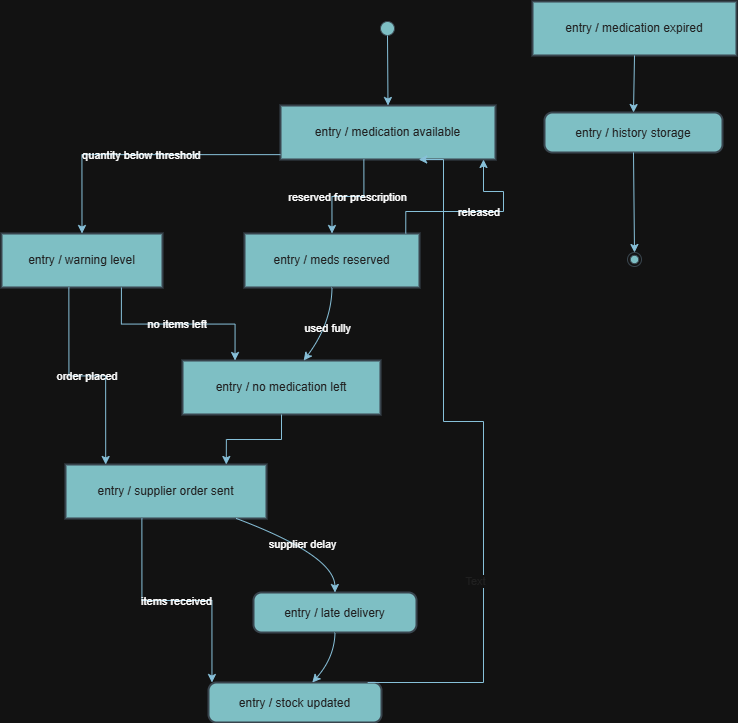

The diagram above was exported from draw.io. Its source (the exported page's mxGraphModel, read from the mxfile embedded in the PNG):
<mxGraphModel dx="1516" dy="940" grid="1" gridSize="10" guides="1" tooltips="1" connect="1" arrows="1" fold="1" page="1" pageScale="1" pageWidth="850" pageHeight="1100" math="0" shadow="0">
  <root>
    <mxCell id="0" />
    <mxCell id="1" parent="0" />
    <mxCell id="bu4DyctBrtz2e2qrQX4b-1" parent="1" style="ellipse;fillColor=#09555B;fontColor=#EEEEEE;labelBackgroundColor=none;strokeColor=#BAC8D3;" value="" vertex="1">
      <mxGeometry height="14" width="14" x="437" y="270" as="geometry" />
    </mxCell>
    <mxCell id="bu4DyctBrtz2e2qrQX4b-2" parent="1" style="whiteSpace=wrap;strokeWidth=2;fillColor=#09555B;strokeColor=#BAC8D3;fontColor=#EEEEEE;labelBackgroundColor=none;" value="entry / medication available" vertex="1">
      <mxGeometry height="54" width="215" x="337" y="354" as="geometry" />
    </mxCell>
    <mxCell id="bu4DyctBrtz2e2qrQX4b-3" parent="1" style="whiteSpace=wrap;strokeWidth=2;fillColor=#09555B;strokeColor=#BAC8D3;fontColor=#EEEEEE;labelBackgroundColor=none;" value="entry / warning level" vertex="1">
      <mxGeometry height="54" width="161" x="58" y="482" as="geometry" />
    </mxCell>
    <mxCell id="bu4DyctBrtz2e2qrQX4b-4" parent="1" style="whiteSpace=wrap;strokeWidth=2;fillColor=#09555B;strokeColor=#BAC8D3;fontColor=#EEEEEE;labelBackgroundColor=none;" value="entry / meds reserved" vertex="1">
      <mxGeometry height="54" width="175" x="301" y="482" as="geometry" />
    </mxCell>
    <mxCell id="bu4DyctBrtz2e2qrQX4b-5" parent="1" style="whiteSpace=wrap;strokeWidth=2;fillColor=#09555B;strokeColor=#BAC8D3;fontColor=#EEEEEE;labelBackgroundColor=none;" value="entry / no medication left" vertex="1">
      <mxGeometry height="54" width="198" x="239" y="609" as="geometry" />
    </mxCell>
    <mxCell id="bu4DyctBrtz2e2qrQX4b-6" parent="1" style="whiteSpace=wrap;strokeWidth=2;fillColor=#09555B;strokeColor=#BAC8D3;fontColor=#EEEEEE;labelBackgroundColor=none;" value="entry / supplier order sent" vertex="1">
      <mxGeometry height="54" width="201" x="122" y="713" as="geometry" />
    </mxCell>
    <mxCell id="bu4DyctBrtz2e2qrQX4b-7" parent="1" style="rounded=1;arcSize=20;strokeWidth=2;fillColor=#09555B;strokeColor=#BAC8D3;fontColor=#EEEEEE;labelBackgroundColor=none;" value="entry / stock updated" vertex="1">
      <mxGeometry height="40" width="173" x="265" y="931" as="geometry" />
    </mxCell>
    <mxCell id="bu4DyctBrtz2e2qrQX4b-8" parent="1" style="rounded=1;arcSize=20;strokeWidth=2;fillColor=#09555B;strokeColor=#BAC8D3;fontColor=#EEEEEE;labelBackgroundColor=none;" value="entry / late delivery" vertex="1">
      <mxGeometry height="40" width="163" x="310" y="841" as="geometry" />
    </mxCell>
    <mxCell id="bu4DyctBrtz2e2qrQX4b-9" parent="1" style="whiteSpace=wrap;strokeWidth=2;fillColor=#09555B;strokeColor=#BAC8D3;fontColor=#EEEEEE;labelBackgroundColor=none;" value="entry / medication expired" vertex="1">
      <mxGeometry height="54" width="204" x="589" y="250" as="geometry" />
    </mxCell>
    <mxCell id="bu4DyctBrtz2e2qrQX4b-10" parent="1" style="rounded=1;arcSize=20;strokeWidth=2;fillColor=#09555B;strokeColor=#BAC8D3;fontColor=#EEEEEE;labelBackgroundColor=none;" value="entry / history storage" vertex="1">
      <mxGeometry height="40" width="178" x="601" y="361" as="geometry" />
    </mxCell>
    <mxCell id="bu4DyctBrtz2e2qrQX4b-11" parent="1" style="ellipse;shape=endState;fillColor=#09555B;fontColor=#EEEEEE;labelBackgroundColor=none;strokeColor=#BAC8D3;" value="" vertex="1">
      <mxGeometry height="14" width="14" x="684" y="501" as="geometry" />
    </mxCell>
    <mxCell id="bu4DyctBrtz2e2qrQX4b-12" edge="1" parent="1" source="bu4DyctBrtz2e2qrQX4b-1" style="curved=1;startArrow=none;;fillColor=none;;exitX=0.51;exitY=0.99;entryX=0.5;entryY=0;rounded=0;labelBackgroundColor=none;strokeColor=#0B4D6A;fontColor=default;" target="bu4DyctBrtz2e2qrQX4b-2" value="">
      <mxGeometry relative="1" as="geometry">
        <Array as="points" />
      </mxGeometry>
    </mxCell>
    <mxCell id="bu4DyctBrtz2e2qrQX4b-13" edge="1" parent="1" source="bu4DyctBrtz2e2qrQX4b-2" style="startArrow=none;;fillColor=none;;exitX=0;exitY=0.91;entryX=0.5;entryY=-0.01;rounded=0;labelBackgroundColor=none;strokeColor=#0B4D6A;fontColor=default;edgeStyle=orthogonalEdgeStyle;" target="bu4DyctBrtz2e2qrQX4b-3" value="quantity below threshold">
      <mxGeometry relative="1" as="geometry" />
    </mxCell>
    <mxCell id="bu4DyctBrtz2e2qrQX4b-14" edge="1" parent="1" source="bu4DyctBrtz2e2qrQX4b-2" style="startArrow=none;;fillColor=none;;exitX=0.39;exitY=0.99;entryX=0.5;entryY=-0.01;rounded=0;labelBackgroundColor=none;strokeColor=#0B4D6A;fontColor=default;edgeStyle=orthogonalEdgeStyle;" target="bu4DyctBrtz2e2qrQX4b-4" value="reserved for prescription">
      <mxGeometry relative="1" as="geometry" />
    </mxCell>
    <mxCell id="bu4DyctBrtz2e2qrQX4b-15" edge="1" parent="1" source="bu4DyctBrtz2e2qrQX4b-4" style="startArrow=none;;fillColor=none;;exitX=0.93;exitY=-0.01;rounded=0;labelBackgroundColor=none;strokeColor=#0B4D6A;fontColor=default;edgeStyle=orthogonalEdgeStyle;" target="bu4DyctBrtz2e2qrQX4b-2" value="released">
      <mxGeometry relative="1" as="geometry">
        <Array as="points">
          <mxPoint x="462" y="460" />
          <mxPoint x="560" y="460" />
          <mxPoint x="560" y="440" />
          <mxPoint x="540" y="440" />
        </Array>
        <mxPoint x="540" y="420" as="targetPoint" />
      </mxGeometry>
    </mxCell>
    <mxCell id="bu4DyctBrtz2e2qrQX4b-27" connectable="0" parent="bu4DyctBrtz2e2qrQX4b-15" style="edgeLabel;html=1;align=center;verticalAlign=middle;resizable=0;points=[];strokeColor=#BAC8D3;fontColor=#EEEEEE;fillColor=#09555B;" value="" vertex="1">
      <mxGeometry relative="1" x="-0.6887" y="6" as="geometry">
        <mxPoint as="offset" />
      </mxGeometry>
    </mxCell>
    <mxCell id="bu4DyctBrtz2e2qrQX4b-16" edge="1" parent="1" source="bu4DyctBrtz2e2qrQX4b-4" style="curved=1;startArrow=none;;fillColor=none;;exitX=0.5;exitY=0.99;entryX=0.61;entryY=0.01;rounded=0;labelBackgroundColor=none;strokeColor=#0B4D6A;fontColor=default;" target="bu4DyctBrtz2e2qrQX4b-5" value="used fully">
      <mxGeometry relative="1" as="geometry">
        <Array as="points">
          <mxPoint x="388" y="572" />
        </Array>
      </mxGeometry>
    </mxCell>
    <mxCell id="bu4DyctBrtz2e2qrQX4b-17" edge="1" parent="1" source="bu4DyctBrtz2e2qrQX4b-3" style="startArrow=none;;fillColor=none;;exitX=0.42;exitY=0.99;entryX=0.2;entryY=0;rounded=0;labelBackgroundColor=none;strokeColor=#0B4D6A;fontColor=default;edgeStyle=orthogonalEdgeStyle;" target="bu4DyctBrtz2e2qrQX4b-6" value="order placed">
      <mxGeometry relative="1" as="geometry" />
    </mxCell>
    <mxCell id="bu4DyctBrtz2e2qrQX4b-18" edge="1" parent="1" source="bu4DyctBrtz2e2qrQX4b-3" style="startArrow=none;;fillColor=none;;exitX=0.74;exitY=0.99;entryX=0.27;entryY=0.01;rounded=0;labelBackgroundColor=none;strokeColor=#0B4D6A;fontColor=default;edgeStyle=orthogonalEdgeStyle;" target="bu4DyctBrtz2e2qrQX4b-5" value="no items left">
      <mxGeometry relative="1" as="geometry" />
    </mxCell>
    <mxCell id="bu4DyctBrtz2e2qrQX4b-19" edge="1" parent="1" source="bu4DyctBrtz2e2qrQX4b-6" style="startArrow=none;;fillColor=none;;exitX=0.38;exitY=1;entryX=0.02;entryY=0;rounded=0;labelBackgroundColor=none;strokeColor=#0B4D6A;fontColor=default;edgeStyle=orthogonalEdgeStyle;" target="bu4DyctBrtz2e2qrQX4b-7" value="items received">
      <mxGeometry relative="1" as="geometry" />
    </mxCell>
    <mxCell id="bu4DyctBrtz2e2qrQX4b-20" edge="1" parent="1" source="bu4DyctBrtz2e2qrQX4b-6" style="curved=1;startArrow=none;;fillColor=none;;exitX=0.85;exitY=1;entryX=0.5;entryY=0;rounded=0;labelBackgroundColor=none;strokeColor=#0B4D6A;fontColor=default;" target="bu4DyctBrtz2e2qrQX4b-8" value="supplier delay">
      <mxGeometry relative="1" as="geometry">
        <Array as="points">
          <mxPoint x="391" y="804" />
        </Array>
      </mxGeometry>
    </mxCell>
    <mxCell id="bu4DyctBrtz2e2qrQX4b-21" edge="1" parent="1" source="bu4DyctBrtz2e2qrQX4b-8" style="curved=1;startArrow=none;;fillColor=none;;exitX=0.5;exitY=1;entryX=0.6;entryY=0;rounded=0;labelBackgroundColor=none;strokeColor=#0B4D6A;fontColor=default;" target="bu4DyctBrtz2e2qrQX4b-7" value="">
      <mxGeometry relative="1" as="geometry">
        <Array as="points">
          <mxPoint x="391" y="906" />
        </Array>
      </mxGeometry>
    </mxCell>
    <mxCell id="bu4DyctBrtz2e2qrQX4b-22" edge="1" parent="1" source="bu4DyctBrtz2e2qrQX4b-7" style="startArrow=none;;fillColor=none;;exitX=0.92;exitY=0;entryX=0.64;entryY=0.99;rounded=0;labelBackgroundColor=none;strokeColor=#0B4D6A;fontColor=default;edgeStyle=orthogonalEdgeStyle;" target="bu4DyctBrtz2e2qrQX4b-2" value="">
      <mxGeometry relative="1" as="geometry">
        <Array as="points">
          <mxPoint x="540" y="931" />
          <mxPoint x="540" y="670" />
          <mxPoint x="500" y="670" />
          <mxPoint x="500" y="408" />
        </Array>
      </mxGeometry>
    </mxCell>
    <mxCell id="bu4DyctBrtz2e2qrQX4b-26" connectable="0" parent="bu4DyctBrtz2e2qrQX4b-22" style="edgeLabel;html=1;align=center;verticalAlign=middle;resizable=0;points=[];strokeColor=#BAC8D3;fontColor=#EEEEEE;fillColor=#09555B;" value="Text" vertex="1">
      <mxGeometry relative="1" x="-0.3815" y="9" as="geometry">
        <mxPoint as="offset" />
      </mxGeometry>
    </mxCell>
    <mxCell id="bu4DyctBrtz2e2qrQX4b-23" edge="1" parent="1" source="bu4DyctBrtz2e2qrQX4b-5" style="startArrow=none;;fillColor=none;;exitX=0.5;exitY=1;entryX=0.8;entryY=0;rounded=0;labelBackgroundColor=none;strokeColor=#0B4D6A;fontColor=default;edgeStyle=orthogonalEdgeStyle;" target="bu4DyctBrtz2e2qrQX4b-6" value="">
      <mxGeometry relative="1" as="geometry" />
    </mxCell>
    <mxCell id="bu4DyctBrtz2e2qrQX4b-24" edge="1" parent="1" source="bu4DyctBrtz2e2qrQX4b-9" style="curved=1;startArrow=none;;fillColor=none;;exitX=0.5;exitY=1;entryX=0.5;entryY=-0.01;rounded=0;labelBackgroundColor=none;strokeColor=#0B4D6A;fontColor=default;" target="bu4DyctBrtz2e2qrQX4b-10" value="">
      <mxGeometry relative="1" as="geometry">
        <Array as="points" />
      </mxGeometry>
    </mxCell>
    <mxCell id="bu4DyctBrtz2e2qrQX4b-25" edge="1" parent="1" source="bu4DyctBrtz2e2qrQX4b-10" style="curved=1;startArrow=none;;fillColor=none;;exitX=0.5;exitY=0.99;entryX=0.47;entryY=0.04;rounded=0;labelBackgroundColor=none;strokeColor=#0B4D6A;fontColor=default;" target="bu4DyctBrtz2e2qrQX4b-11" value="">
      <mxGeometry relative="1" as="geometry">
        <Array as="points" />
      </mxGeometry>
    </mxCell>
  </root>
</mxGraphModel>